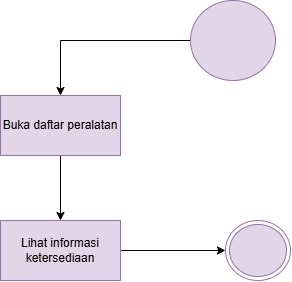

The diagram above was exported from draw.io. Its source (the exported page's mxGraphModel, read from the mxfile embedded in the PNG):
<mxGraphModel dx="636" dy="779" grid="1" gridSize="10" guides="1" tooltips="1" connect="1" arrows="1" fold="1" page="1" pageScale="1" pageWidth="850" pageHeight="1100" math="0" shadow="0">
  <root>
    <mxCell id="0" />
    <mxCell id="1" parent="0" />
    <mxCell id="a11s2Dt9nCsVlcQ7yDEC-5" edge="1" parent="1" source="a11s2Dt9nCsVlcQ7yDEC-1" style="edgeStyle=orthogonalEdgeStyle;rounded=0;orthogonalLoop=1;jettySize=auto;html=1;" target="a11s2Dt9nCsVlcQ7yDEC-4" value="">
      <mxGeometry relative="1" as="geometry" />
    </mxCell>
    <mxCell id="a11s2Dt9nCsVlcQ7yDEC-1" parent="1" style="ellipse;fillColor=#e1d5e7;html=1;strokeColor=#9673a6;" value="" vertex="1">
      <mxGeometry height="80" width="85" x="250" y="120" as="geometry" />
    </mxCell>
    <mxCell id="a11s2Dt9nCsVlcQ7yDEC-7" edge="1" parent="1" source="a11s2Dt9nCsVlcQ7yDEC-4" style="edgeStyle=orthogonalEdgeStyle;rounded=0;orthogonalLoop=1;jettySize=auto;html=1;" target="a11s2Dt9nCsVlcQ7yDEC-6" value="">
      <mxGeometry relative="1" as="geometry" />
    </mxCell>
    <mxCell id="a11s2Dt9nCsVlcQ7yDEC-4" parent="1" style="whiteSpace=wrap;html=1;fillColor=#e1d5e7;strokeColor=#9673a6;" value="Buka daftar peralatan" vertex="1">
      <mxGeometry height="60" width="120" x="60" y="215" as="geometry" />
    </mxCell>
    <mxCell id="a11s2Dt9nCsVlcQ7yDEC-10" edge="1" parent="1" source="a11s2Dt9nCsVlcQ7yDEC-6" style="edgeStyle=orthogonalEdgeStyle;rounded=0;orthogonalLoop=1;jettySize=auto;html=1;" target="a11s2Dt9nCsVlcQ7yDEC-9" value="">
      <mxGeometry relative="1" as="geometry" />
    </mxCell>
    <mxCell id="a11s2Dt9nCsVlcQ7yDEC-6" parent="1" style="whiteSpace=wrap;html=1;fillColor=#e1d5e7;strokeColor=#9673a6;" value="Lihat informasi ketersediaan" vertex="1">
      <mxGeometry height="60" width="120" x="60" y="340" as="geometry" />
    </mxCell>
    <mxCell id="a11s2Dt9nCsVlcQ7yDEC-9" parent="1" style="ellipse;html=1;shape=endState;fillColor=#e1d5e7;strokeColor=#9673a6;" value="" vertex="1">
      <mxGeometry height="60" width="65" x="285" y="340" as="geometry" />
    </mxCell>
  </root>
</mxGraphModel>